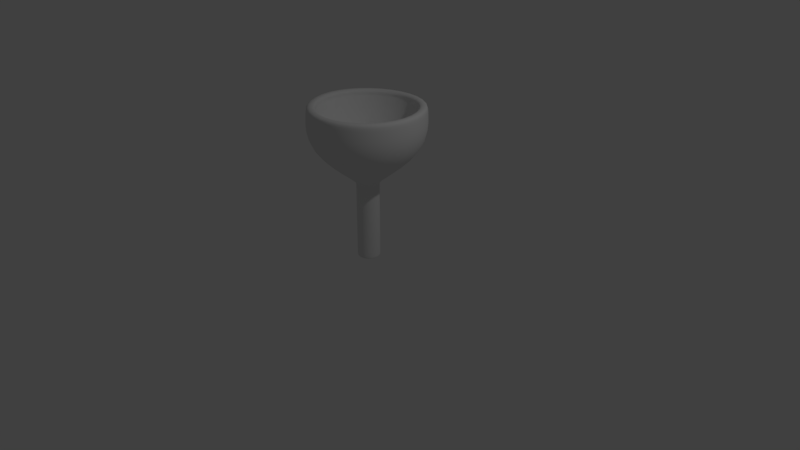 # Source: funnel.blend  (saved by Blender 2.79.0; exported with 4.5.12 LTS)
import bpy
from mathutils import Matrix  # noqa: F401  (used for matrix-valued properties, if any)

bpy.ops.wm.read_factory_settings(use_empty=True)
scene = bpy.context.scene
scene.name = 'Scene'

# ---- collections
col_collection_1 = bpy.data.collections.new('Collection 1'); scene.collection.children.link(col_collection_1)

# ---- world
world_world = bpy.data.worlds.new('World'); scene.world = world_world
world_world.color = (0.05088, 0.05088, 0.05088)
world_world.use_sun_shadow = False
world_world.sun_shadow_jitter_overblur = 0.0
world_world.cycles.sampling_method = 'MANUAL'

# ---- cameras
cam_camera = bpy.data.cameras.new('Camera')
cam_camera.clip_end = 100.0
cam_camera.lens = 35.0
cam_camera.sensor_width = 32.0
cam_camera.sensor_height = 18.0
cam_camera.ortho_scale = 7.314
cam_camera.dof.focus_distance = 0.0
cam_camera.dof.aperture_fstop = 128.0

# ---- lights
light_lamp = bpy.data.lights.new('Lamp', 'POINT')
light_lamp.transmission_factor = 0.0
light_lamp.cutoff_distance = 30.0
light_lamp.energy = 100.0
light_lamp.shadow_buffer_clip_start = 1.001
light_lamp.shadow_soft_size = 0.1
light_lamp.shadow_maximum_resolution = 0.006
light_lamp.use_absolute_resolution = True

# ---- meshes
me_cylinder = bpy.data.meshes.new('Cylinder')
me_cylinder.from_pydata([(0.0, 0.16, -0.5), (0.0, 0.16, 0.5), (0.1131, 0.1131, -0.5), (0.1131, 0.1131, 0.5037), (0.16, -6.994e-09, -0.5), (0.16, -6.994e-09, 0.5037), (0.1131, -0.1131, -0.5), (0.1131, -0.1131, 0.5037), (-1.399e-08, -0.16, -0.5), (-1.399e-08, -0.16, 0.5037), (-0.1131, -0.1131, -0.5), (-0.1131, -0.1131, 0.5037), (-0.16, 1.908e-09, -0.5), (-0.16, 1.908e-09, 0.5037), (-0.1131, 0.1131, -0.5), (-0.1131, 0.1131, 0.5), (0.0, 0.16, -0.461), (0.1131, 0.1131, -0.461), (0.16, -6.994e-09, -0.461), (0.1131, -0.1131, -0.461), (-1.399e-08, -0.16, -0.461), (-0.1131, -0.1131, -0.461), (-0.16, 1.908e-09, -0.461), (-0.1131, 0.1131, -0.461), (0.0, 0.16, 0.4573), (0.1131, 0.1131, 0.4573), (0.16, -6.994e-09, 0.4573), (0.1131, -0.1131, 0.4573), (-1.399e-08, -0.16, 0.4573), (-0.1131, -0.1131, 0.4573), (-0.16, 1.908e-09, 0.4573), (-0.1131, 0.1131, 0.4573), (0.1257, 0.1263, 0.5483), (-0.0001819, 0.1784, 0.5441), (0.1778, 0.0004392, 0.5483), (0.1257, -0.1254, 0.5483), (-0.000182, -0.1775, 0.5483), (-0.126, -0.1254, 0.5483), (-0.1782, 0.0004392, 0.5483), (-0.126, 0.1263, 0.5441), (0.4804, 0.4944, 1.508), (-0.004108, 0.6951, 1.49), (0.6811, 0.009882, 1.507), (0.4804, -0.4747, 1.506), (-0.004093, -0.6754, 1.506), (-0.4886, -0.4746, 1.507), (-0.6893, 0.009897, 1.508), (-0.4886, 0.4944, 1.49), (-0.5738, 0.5769, 1.411), (-0.002138, 0.8137, 1.411), (-0.5738, -0.5665, 1.43), (-0.8106, 0.005161, 1.43), (0.5696, -0.5665, 1.43), (-0.002138, -0.8033, 1.43), (0.5696, 0.5769, 1.43), (0.8064, 0.005161, 1.43), (0.5651, 0.5791, 1.508), (-0.004094, 0.8148, 1.489), (0.8008, 0.009883, 1.508), (0.5651, -0.5593, 1.508), (-0.004094, -0.7951, 1.508), (-0.5733, -0.5593, 1.508), (-0.809, 0.009883, 1.508), (-0.5733, 0.5791, 1.489), (-0.001155, 0.8341, 0.9695), (-0.8325, 0.002788, 0.9887), (-0.001155, -0.8285, 0.9887), (0.8302, 0.002788, 0.9887), (-0.589, 0.5906, 0.9695), (-0.589, -0.585, 0.9887), (0.5867, -0.585, 0.9887), (0.5867, 0.5906, 0.9887), (0.4807, 0.4938, 1.44), (-0.00383, 0.6944, 1.422), (0.6814, 0.009212, 1.439), (0.4807, -0.4753, 1.439), (-0.003815, -0.676, 1.439), (-0.4883, -0.4753, 1.439), (-0.689, 0.009227, 1.44), (-0.4883, 0.4938, 1.422), (0.4807, 0.4938, 1.44), (-0.00383, 0.6944, 1.422), (0.6814, 0.009212, 1.439), (0.4807, -0.4753, 1.439), (-0.003815, -0.676, 1.439), (-0.4883, -0.4753, 1.439), (-0.689, 0.009227, 1.44), (-0.4883, 0.4938, 1.422), (0.1118, 0.1135, 0.856), (0.001125, 0.1594, 0.8519), (0.1576, 0.002896, 0.8558), (0.1118, -0.1078, 0.8556), (0.001129, -0.1536, 0.8556), (-0.1095, -0.1077, 0.8558), (-0.1553, 0.0029, 0.856), (-0.1095, 0.1135, 0.8519), (0.09729, 0.09971, -0.4583), (-0.000824, 0.1403, -0.462), (0.1379, 0.001597, -0.4585), (0.09729, -0.09651, -0.4587), (-0.000821, -0.1372, -0.4587), (-0.09893, -0.09651, -0.4585), (-0.1396, 0.0016, -0.4583), (-0.09893, 0.09971, -0.462), (0.1024, 0.09897, -0.4951), (0.004327, 0.1396, -0.4987), (0.1431, 0.0008558, -0.4953), (0.1024, -0.09725, -0.4954), (0.004331, -0.1379, -0.4954), (-0.09378, -0.09725, -0.4953), (-0.1344, 0.0008589, -0.4951), (-0.09378, 0.09897, -0.4987), (-0.1042, 0.1066, 0.6909), (0.0001506, 0.1499, 0.6909), (-0.1042, -0.1021, 0.6945), (-0.1475, 0.00225, 0.6947), (0.1045, -0.1021, 0.6944), (0.0001539, -0.1454, 0.6944), (0.1045, 0.1066, 0.6947), (0.1478, 0.002247, 0.6945), (0.000638, 0.1546, 0.7714), (-0.1514, 0.002575, 0.7754), (0.0006413, -0.1495, 0.775), (0.1527, 0.002571, 0.7752), (-0.1069, 0.1101, 0.7714), (-0.1069, -0.1049, 0.7752), (0.1082, -0.1049, 0.775), (0.1082, 0.1101, 0.7754), (0.3954, 0.4028, 1.149), (0.5597, 0.006053, 1.148), (-0.5624, 0.006066, 1.149), (-0.3981, 0.4028, 1.134), (-0.001343, -0.555, 1.148), (-0.3981, -0.3907, 1.148), (0.3954, -0.3907, 1.148), (-0.001355, 0.5671, 1.134)], [(120, 89), (121, 94), (122, 92), (123, 90), (124, 112), (125, 114), (126, 116), (127, 118), (113, 120), (115, 121), (117, 122), (119, 123), (95, 124), (93, 125), (91, 126), (88, 127)], [(24, 1, 3, 25), (25, 3, 5, 26), (26, 5, 7, 27), (27, 7, 9, 28), (28, 9, 11, 29), (29, 11, 13, 30), (14, 23, 16, 0), (30, 13, 15, 31), (31, 15, 1, 24), (12, 22, 23, 14), (10, 21, 22, 12), (8, 20, 21, 10), (6, 19, 20, 8), (4, 18, 19, 6), (2, 17, 18, 4), (0, 16, 17, 2), (23, 31, 24, 16), (22, 30, 31, 23), (21, 29, 30, 22), (20, 28, 29, 21), (19, 27, 28, 20), (18, 26, 27, 19), (17, 25, 26, 18), (16, 24, 25, 17), (7, 5, 34, 35), (49, 48, 63, 57), (13, 11, 37, 38), (9, 7, 35, 36), (15, 13, 38, 39), (5, 3, 32, 34), (11, 9, 36, 37), (1, 15, 39, 33), (3, 1, 33, 32), (46, 45, 77, 78), (51, 50, 61, 62), (53, 52, 59, 60), (55, 54, 56, 58), (48, 51, 62, 63), (50, 53, 60, 61), (52, 55, 58, 59), (54, 49, 57, 56), (71, 64, 49, 54), (70, 67, 55, 52), (69, 66, 53, 50), (68, 65, 51, 48), (67, 71, 54, 55), (66, 70, 52, 53), (65, 69, 50, 51), (64, 68, 48, 49), (41, 40, 56, 57), (40, 42, 58, 56), (42, 43, 59, 58), (43, 44, 60, 59), (44, 45, 61, 60), (45, 46, 62, 61), (46, 47, 63, 62), (47, 41, 57, 63), (33, 39, 68, 64), (38, 37, 69, 65), (36, 35, 70, 66), (34, 32, 71, 67), (39, 38, 65, 68), (37, 36, 66, 69), (35, 34, 67, 70), (32, 33, 64, 71), (79, 78, 86, 87), (44, 43, 75, 76), (42, 40, 72, 74), (47, 46, 78, 79), (45, 44, 76, 77), (43, 42, 74, 75), (40, 41, 73, 72), (41, 47, 79, 73), (129, 128, 88, 90), (77, 76, 84, 85), (75, 74, 82, 83), (72, 73, 81, 80), (73, 79, 87, 81), (78, 77, 85, 86), (76, 75, 83, 84), (74, 72, 80, 82), (113, 112, 103, 97), (131, 130, 94, 95), (133, 132, 92, 93), (134, 129, 90, 91), (128, 135, 89, 88), (135, 131, 95, 89), (130, 133, 93, 94), (132, 134, 91, 92), (99, 98, 106, 107), (115, 114, 101, 102), (117, 116, 99, 100), (119, 118, 96, 98), (112, 115, 102, 103), (114, 117, 100, 101), (116, 119, 98, 99), (118, 113, 97, 96), (96, 97, 105, 104), (97, 103, 111, 105), (102, 101, 109, 110), (100, 99, 107, 108), (98, 96, 104, 106), (103, 102, 110, 111), (101, 100, 108, 109), (14, 0, 105, 111), (0, 2, 104, 105), (2, 4, 106, 104), (12, 14, 111, 110), (10, 12, 110, 109), (6, 8, 108, 107), (8, 10, 109, 108), (4, 6, 107, 106), (84, 83, 134, 132), (86, 85, 133, 130), (81, 87, 131, 135), (80, 81, 135, 128), (83, 82, 129, 134), (85, 84, 132, 133), (87, 86, 130, 131), (82, 80, 128, 129), (88, 89, 113, 118), (89, 95, 112, 113), (94, 93, 114, 115), (95, 94, 115, 112), (93, 92, 117, 114), (92, 91, 116, 117), (91, 90, 119, 116), (90, 88, 118, 119)])
me_cylinder.polygons.foreach_set('use_smooth', [True] * 128)
me_cylinder.use_remesh_preserve_volume = False
me_cylinder.use_remesh_preserve_attributes = False
me_cylinder.use_mirror_vertex_groups = False
me_cylinder.update()

# ---- objects
ob_cylinder = bpy.data.objects.new('Cylinder', me_cylinder)
ob_lamp = bpy.data.objects.new('Lamp', light_lamp)
ob_camera = bpy.data.objects.new('Camera', cam_camera)

# ---- transforms, parenting, visibility, modifiers, constraints
ob_cylinder.location = (0.0, 0.0, 0.5)
ob_cylinder.lineart.crease_threshold = 0.0
_m = ob_cylinder.modifiers.new('Subsurf', 'SUBSURF')
_m.uv_smooth = 'PRESERVE_CORNERS'
_m.quality = 2
_m.show_only_control_edges = False
ob_lamp.location = (4.076, 1.005, 5.904)
ob_lamp.rotation_euler = (0.6503, 0.05522, 1.866)
ob_lamp.lock_rotations_4d = False
ob_lamp.empty_display_type = 'ARROWS'
ob_lamp.color = (0.0, 0.0, 0.0, 0.0)
ob_lamp.lineart.crease_threshold = 0.0
ob_camera.location = (7.481, -6.508, 5.344)
ob_camera.rotation_euler = (1.109, 0.0, 0.8149)
ob_camera.lock_rotations_4d = False
ob_camera.empty_display_type = 'ARROWS'
ob_camera.color = (0.0, 0.0, 0.0, 0.0)
ob_camera.display_type = 'WIRE'
ob_camera.lineart.crease_threshold = 0.0

# ---- collection membership
col_collection_1.objects.link(ob_cylinder)
col_collection_1.objects.link(ob_lamp)
col_collection_1.objects.link(ob_camera)

# ---- scene / render settings (as saved in the file)
scene.camera = ob_camera
scene.frame_start = 1; scene.frame_end = 250; scene.frame_set(0)
scene.render.engine = 'BLENDER_EEVEE_NEXT'
scene.render.resolution_percentage = 50
scene.render.dither_intensity = 0.0
scene.cycles.use_denoising = False
scene.cycles.samples = 128
scene.cycles.sampling_pattern = 'TABULATED_SOBOL'
scene.cycles.use_adaptive_sampling = False
scene.cycles.use_light_tree = False
scene.cycles.blur_glossy = 0.0
scene.cycles.sample_clamp_indirect = 0.0
scene.view_settings.view_transform = 'Standard'
bpy.context.view_layer.update()
